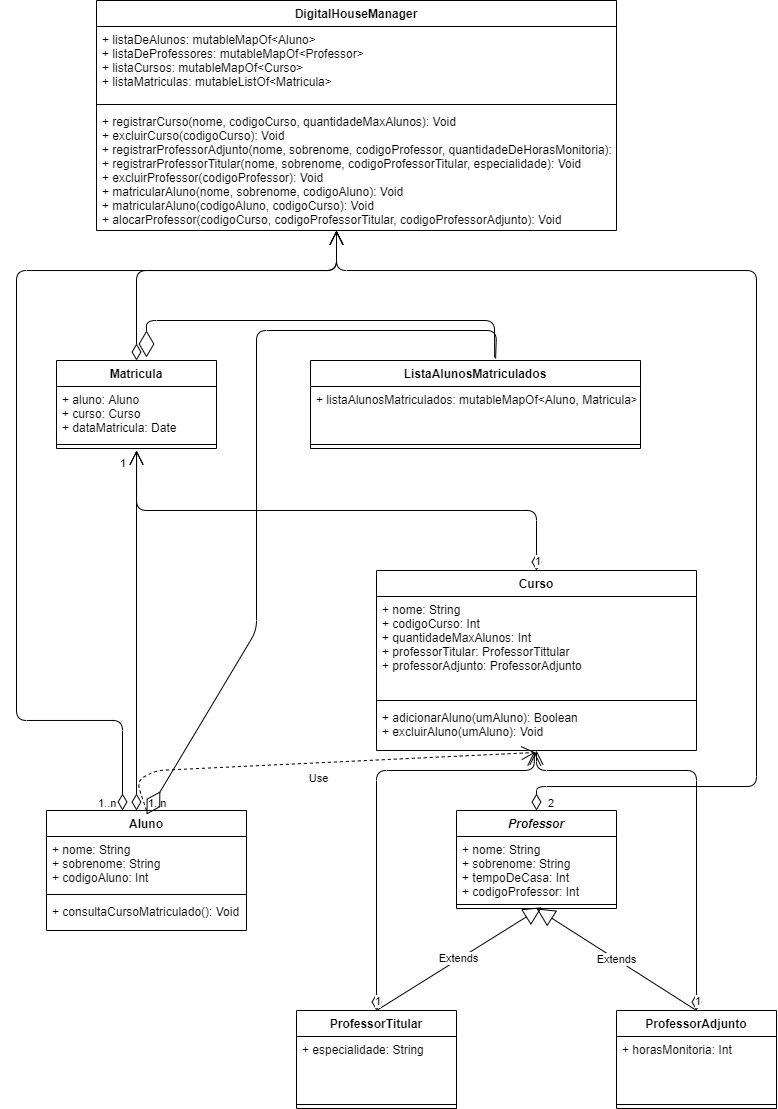

The diagram above was exported from draw.io. Its source (the exported page's mxGraphModel, read from the mxfile embedded in the PNG):
<mxGraphModel dx="764" dy="277" grid="1" gridSize="10" guides="1" tooltips="1" connect="1" arrows="1" fold="1" page="1" pageScale="1" pageWidth="827" pageHeight="1169" math="0" shadow="0">
  <root>
    <mxCell id="0" />
    <mxCell id="1" parent="0" />
    <mxCell id="DfRuSBZyqWbXrAHmVcJL-21" value="Extends" style="endArrow=block;endSize=16;endFill=0;html=1;exitX=0.5;exitY=0;exitDx=0;exitDy=0;entryX=0.533;entryY=0.849;entryDx=0;entryDy=0;entryPerimeter=0;" parent="1" source="DfRuSBZyqWbXrAHmVcJL-13" target="DfRuSBZyqWbXrAHmVcJL-11" edge="1">
      <mxGeometry width="160" relative="1" as="geometry">
        <mxPoint x="100" y="1120" as="sourcePoint" />
        <mxPoint x="558" y="940" as="targetPoint" />
        <Array as="points" />
      </mxGeometry>
    </mxCell>
    <mxCell id="DfRuSBZyqWbXrAHmVcJL-22" value="Extends" style="endArrow=block;endSize=16;endFill=0;html=1;exitX=0.5;exitY=0;exitDx=0;exitDy=0;entryX=0.5;entryY=1;entryDx=0;entryDy=0;" parent="1" target="DfRuSBZyqWbXrAHmVcJL-9" edge="1">
      <mxGeometry width="160" relative="1" as="geometry">
        <mxPoint x="720" y="1040" as="sourcePoint" />
        <mxPoint x="580" y="938" as="targetPoint" />
        <Array as="points" />
      </mxGeometry>
    </mxCell>
    <mxCell id="aBWnM6qvaWXbOKuJDPZx-4" value="Use" style="endArrow=open;endSize=12;dashed=1;html=1;exitX=0.5;exitY=0;exitDx=0;exitDy=0;entryX=0.497;entryY=1.043;entryDx=0;entryDy=0;entryPerimeter=0;" parent="1" source="DfRuSBZyqWbXrAHmVcJL-1" target="DfRuSBZyqWbXrAHmVcJL-8" edge="1">
      <mxGeometry x="-0.0043" y="-16" width="160" relative="1" as="geometry">
        <mxPoint x="160" y="830" as="sourcePoint" />
        <mxPoint x="550" y="770" as="targetPoint" />
        <Array as="points">
          <mxPoint x="160" y="810" />
          <mxPoint x="180" y="800" />
        </Array>
        <mxPoint as="offset" />
      </mxGeometry>
    </mxCell>
    <mxCell id="aBWnM6qvaWXbOKuJDPZx-5" value="1" style="endArrow=open;html=1;endSize=12;startArrow=diamondThin;startSize=14;startFill=0;edgeStyle=orthogonalEdgeStyle;align=left;verticalAlign=bottom;entryX=0.438;entryY=1;entryDx=0;entryDy=0;entryPerimeter=0;exitX=0.5;exitY=0;exitDx=0;exitDy=0;" parent="1" source="DfRuSBZyqWbXrAHmVcJL-5" edge="1">
      <mxGeometry x="-1" y="3" relative="1" as="geometry">
        <mxPoint x="350" y="440" as="sourcePoint" />
        <mxPoint x="160.07999999999993" y="480" as="targetPoint" />
      </mxGeometry>
    </mxCell>
    <mxCell id="DfRuSBZyqWbXrAHmVcJL-35" value="DigitalHouseManager" style="swimlane;fontStyle=1;align=center;verticalAlign=top;childLayout=stackLayout;horizontal=1;startSize=26;horizontalStack=0;resizeParent=1;resizeParentMax=0;resizeLast=0;collapsible=1;marginBottom=0;" parent="1" vertex="1">
      <mxGeometry x="120" y="30" width="520" height="230" as="geometry" />
    </mxCell>
    <mxCell id="DfRuSBZyqWbXrAHmVcJL-36" value="+ listaDeAlunos: mutableMapOf&lt;Aluno&gt;&#10;+ listaDeProfessores: mutableMapOf&lt;Professor&gt;&#10;+ listaCursos: mutableMapOf&lt;Curso&gt;&#10;+ listaMatriculas: mutableListOf&lt;Matricula&gt;" style="text;strokeColor=none;fillColor=none;align=left;verticalAlign=top;spacingLeft=4;spacingRight=4;overflow=hidden;rotatable=0;points=[[0,0.5],[1,0.5]];portConstraint=eastwest;" parent="DfRuSBZyqWbXrAHmVcJL-35" vertex="1">
      <mxGeometry y="26" width="520" height="74" as="geometry" />
    </mxCell>
    <mxCell id="DfRuSBZyqWbXrAHmVcJL-37" value="" style="line;strokeWidth=1;fillColor=none;align=left;verticalAlign=middle;spacingTop=-1;spacingLeft=3;spacingRight=3;rotatable=0;labelPosition=right;points=[];portConstraint=eastwest;" parent="DfRuSBZyqWbXrAHmVcJL-35" vertex="1">
      <mxGeometry y="100" width="520" height="8" as="geometry" />
    </mxCell>
    <mxCell id="DfRuSBZyqWbXrAHmVcJL-38" value="+ registrarCurso(nome, codigoCurso, quantidadeMaxAlunos): Void&#10;+ excluirCurso(codigoCurso): Void&#10;+ registrarProfessorAdjunto(nome, sobrenome, codigoProfessor, quantidadeDeHorasMonitoria): Void&#10;+ registrarProfessorTitular(nome, sobrenome, codigoProfessorTitular, especialidade): Void&#10;+ excluirProfessor(codigoProfessor): Void&#10;+ matricularAluno(nome, sobrenome, codigoAluno): Void&#10;+ matricularAluno(codigoAluno, codigoCurso): Void&#10;+ alocarProfessor(codigoCurso, codigoProfessorTitular, codigoProfessorAdjunto): Void" style="text;strokeColor=none;fillColor=none;align=left;verticalAlign=top;spacingLeft=4;spacingRight=4;overflow=hidden;rotatable=0;points=[[0,0.5],[1,0.5]];portConstraint=eastwest;" parent="DfRuSBZyqWbXrAHmVcJL-35" vertex="1">
      <mxGeometry y="108" width="520" height="122" as="geometry" />
    </mxCell>
    <mxCell id="DfRuSBZyqWbXrAHmVcJL-30" value="Matricula" style="swimlane;fontStyle=1;align=center;verticalAlign=top;childLayout=stackLayout;horizontal=1;startSize=26;horizontalStack=0;resizeParent=1;resizeParentMax=0;resizeLast=0;collapsible=1;marginBottom=0;" parent="1" vertex="1">
      <mxGeometry x="80" y="390" width="160" height="88" as="geometry" />
    </mxCell>
    <mxCell id="DfRuSBZyqWbXrAHmVcJL-31" value="+ aluno: Aluno&#10;+ curso: Curso&#10;+ dataMatricula: Date" style="text;strokeColor=none;fillColor=none;align=left;verticalAlign=top;spacingLeft=4;spacingRight=4;overflow=hidden;rotatable=0;points=[[0,0.5],[1,0.5]];portConstraint=eastwest;" parent="DfRuSBZyqWbXrAHmVcJL-30" vertex="1">
      <mxGeometry y="26" width="160" height="54" as="geometry" />
    </mxCell>
    <mxCell id="DfRuSBZyqWbXrAHmVcJL-32" value="" style="line;strokeWidth=1;fillColor=none;align=left;verticalAlign=middle;spacingTop=-1;spacingLeft=3;spacingRight=3;rotatable=0;labelPosition=right;points=[];portConstraint=eastwest;" parent="DfRuSBZyqWbXrAHmVcJL-30" vertex="1">
      <mxGeometry y="80" width="160" height="8" as="geometry" />
    </mxCell>
    <mxCell id="uL-0kEXtOtKolnA_TlKZ-1" value="ListaAlunosMatriculados" style="swimlane;fontStyle=1;align=center;verticalAlign=top;childLayout=stackLayout;horizontal=1;startSize=26;horizontalStack=0;resizeParent=1;resizeParentMax=0;resizeLast=0;collapsible=1;marginBottom=0;" vertex="1" parent="1">
      <mxGeometry x="334" y="390" width="330" height="88" as="geometry" />
    </mxCell>
    <mxCell id="uL-0kEXtOtKolnA_TlKZ-2" value="+ listaAlunosMatriculados: mutableMapOf&lt;Aluno, Matricula&gt;" style="text;strokeColor=none;fillColor=none;align=left;verticalAlign=top;spacingLeft=4;spacingRight=4;overflow=hidden;rotatable=0;points=[[0,0.5],[1,0.5]];portConstraint=eastwest;" vertex="1" parent="uL-0kEXtOtKolnA_TlKZ-1">
      <mxGeometry y="26" width="330" height="54" as="geometry" />
    </mxCell>
    <mxCell id="uL-0kEXtOtKolnA_TlKZ-3" value="" style="line;strokeWidth=1;fillColor=none;align=left;verticalAlign=middle;spacingTop=-1;spacingLeft=3;spacingRight=3;rotatable=0;labelPosition=right;points=[];portConstraint=eastwest;" vertex="1" parent="uL-0kEXtOtKolnA_TlKZ-1">
      <mxGeometry y="80" width="330" height="8" as="geometry" />
    </mxCell>
    <mxCell id="DfRuSBZyqWbXrAHmVcJL-17" value="ProfessorAdjunto" style="swimlane;fontStyle=1;align=center;verticalAlign=top;childLayout=stackLayout;horizontal=1;startSize=26;horizontalStack=0;resizeParent=1;resizeParentMax=0;resizeLast=0;collapsible=1;marginBottom=0;" parent="1" vertex="1">
      <mxGeometry x="640" y="1040" width="160" height="98" as="geometry" />
    </mxCell>
    <mxCell id="DfRuSBZyqWbXrAHmVcJL-18" value="+ horasMonitoria: Int" style="text;strokeColor=none;fillColor=none;align=left;verticalAlign=top;spacingLeft=4;spacingRight=4;overflow=hidden;rotatable=0;points=[[0,0.5],[1,0.5]];portConstraint=eastwest;" parent="DfRuSBZyqWbXrAHmVcJL-17" vertex="1">
      <mxGeometry y="26" width="160" height="64" as="geometry" />
    </mxCell>
    <mxCell id="DfRuSBZyqWbXrAHmVcJL-19" value="" style="line;strokeWidth=1;fillColor=none;align=left;verticalAlign=middle;spacingTop=-1;spacingLeft=3;spacingRight=3;rotatable=0;labelPosition=right;points=[];portConstraint=eastwest;" parent="DfRuSBZyqWbXrAHmVcJL-17" vertex="1">
      <mxGeometry y="90" width="160" height="8" as="geometry" />
    </mxCell>
    <mxCell id="DfRuSBZyqWbXrAHmVcJL-1" value="Aluno" style="swimlane;fontStyle=1;align=center;verticalAlign=top;childLayout=stackLayout;horizontal=1;startSize=26;horizontalStack=0;resizeParent=1;resizeParentMax=0;resizeLast=0;collapsible=1;marginBottom=0;" parent="1" vertex="1">
      <mxGeometry x="70" y="840" width="200" height="120" as="geometry" />
    </mxCell>
    <mxCell id="DfRuSBZyqWbXrAHmVcJL-2" value="+ nome: String&#10;+ sobrenome: String&#10;+ codigoAluno: Int" style="text;strokeColor=none;fillColor=none;align=left;verticalAlign=top;spacingLeft=4;spacingRight=4;overflow=hidden;rotatable=0;points=[[0,0.5],[1,0.5]];portConstraint=eastwest;" parent="DfRuSBZyqWbXrAHmVcJL-1" vertex="1">
      <mxGeometry y="26" width="200" height="54" as="geometry" />
    </mxCell>
    <mxCell id="DfRuSBZyqWbXrAHmVcJL-3" value="" style="line;strokeWidth=1;fillColor=none;align=left;verticalAlign=middle;spacingTop=-1;spacingLeft=3;spacingRight=3;rotatable=0;labelPosition=right;points=[];portConstraint=eastwest;" parent="DfRuSBZyqWbXrAHmVcJL-1" vertex="1">
      <mxGeometry y="80" width="200" height="8" as="geometry" />
    </mxCell>
    <mxCell id="DfRuSBZyqWbXrAHmVcJL-4" value="+ consultaCursoMatriculado(): Void" style="text;strokeColor=none;fillColor=none;align=left;verticalAlign=top;spacingLeft=4;spacingRight=4;overflow=hidden;rotatable=0;points=[[0,0.5],[1,0.5]];portConstraint=eastwest;" parent="DfRuSBZyqWbXrAHmVcJL-1" vertex="1">
      <mxGeometry y="88" width="200" height="32" as="geometry" />
    </mxCell>
    <mxCell id="DfRuSBZyqWbXrAHmVcJL-13" value="ProfessorTitular" style="swimlane;fontStyle=1;align=center;verticalAlign=top;childLayout=stackLayout;horizontal=1;startSize=26;horizontalStack=0;resizeParent=1;resizeParentMax=0;resizeLast=0;collapsible=1;marginBottom=0;" parent="1" vertex="1">
      <mxGeometry x="320" y="1040" width="160" height="98" as="geometry" />
    </mxCell>
    <mxCell id="DfRuSBZyqWbXrAHmVcJL-14" value="+ especialidade: String" style="text;strokeColor=none;fillColor=none;align=left;verticalAlign=top;spacingLeft=4;spacingRight=4;overflow=hidden;rotatable=0;points=[[0,0.5],[1,0.5]];portConstraint=eastwest;" parent="DfRuSBZyqWbXrAHmVcJL-13" vertex="1">
      <mxGeometry y="26" width="160" height="64" as="geometry" />
    </mxCell>
    <mxCell id="DfRuSBZyqWbXrAHmVcJL-15" value="" style="line;strokeWidth=1;fillColor=none;align=left;verticalAlign=middle;spacingTop=-1;spacingLeft=3;spacingRight=3;rotatable=0;labelPosition=right;points=[];portConstraint=eastwest;" parent="DfRuSBZyqWbXrAHmVcJL-13" vertex="1">
      <mxGeometry y="90" width="160" height="8" as="geometry" />
    </mxCell>
    <mxCell id="DfRuSBZyqWbXrAHmVcJL-9" value="Professor" style="swimlane;fontStyle=3;align=center;verticalAlign=top;childLayout=stackLayout;horizontal=1;startSize=26;horizontalStack=0;resizeParent=1;resizeParentMax=0;resizeLast=0;collapsible=1;marginBottom=0;" parent="1" vertex="1">
      <mxGeometry x="480" y="840" width="160" height="98" as="geometry" />
    </mxCell>
    <mxCell id="DfRuSBZyqWbXrAHmVcJL-10" value="+ nome: String&#10;+ sobrenome: String&#10;+ tempoDeCasa: Int&#10;+ codigoProfessor: Int" style="text;strokeColor=none;fillColor=none;align=left;verticalAlign=top;spacingLeft=4;spacingRight=4;overflow=hidden;rotatable=0;points=[[0,0.5],[1,0.5]];portConstraint=eastwest;" parent="DfRuSBZyqWbXrAHmVcJL-9" vertex="1">
      <mxGeometry y="26" width="160" height="64" as="geometry" />
    </mxCell>
    <mxCell id="DfRuSBZyqWbXrAHmVcJL-11" value="" style="line;strokeWidth=1;fillColor=none;align=left;verticalAlign=middle;spacingTop=-1;spacingLeft=3;spacingRight=3;rotatable=0;labelPosition=right;points=[];portConstraint=eastwest;" parent="DfRuSBZyqWbXrAHmVcJL-9" vertex="1">
      <mxGeometry y="90" width="160" height="8" as="geometry" />
    </mxCell>
    <mxCell id="DfRuSBZyqWbXrAHmVcJL-5" value="Curso" style="swimlane;fontStyle=1;align=center;verticalAlign=top;childLayout=stackLayout;horizontal=1;startSize=26;horizontalStack=0;resizeParent=1;resizeParentMax=0;resizeLast=0;collapsible=1;marginBottom=0;" parent="1" vertex="1">
      <mxGeometry x="400" y="600" width="320" height="180" as="geometry" />
    </mxCell>
    <mxCell id="DfRuSBZyqWbXrAHmVcJL-6" value="+ nome: String&#10;+ codigoCurso: Int&#10;+ quantidadeMaxAlunos: Int&#10;+ professorTitular: ProfessorTittular&#10;+ professorAdjunto: ProfessorAdjunto&#10;" style="text;strokeColor=none;fillColor=none;align=left;verticalAlign=top;spacingLeft=4;spacingRight=4;overflow=hidden;rotatable=0;points=[[0,0.5],[1,0.5]];portConstraint=eastwest;" parent="DfRuSBZyqWbXrAHmVcJL-5" vertex="1">
      <mxGeometry y="26" width="320" height="100" as="geometry" />
    </mxCell>
    <mxCell id="DfRuSBZyqWbXrAHmVcJL-7" value="" style="line;strokeWidth=1;fillColor=none;align=left;verticalAlign=middle;spacingTop=-1;spacingLeft=3;spacingRight=3;rotatable=0;labelPosition=right;points=[];portConstraint=eastwest;" parent="DfRuSBZyqWbXrAHmVcJL-5" vertex="1">
      <mxGeometry y="126" width="320" height="8" as="geometry" />
    </mxCell>
    <mxCell id="DfRuSBZyqWbXrAHmVcJL-8" value="+ adicionarAluno(umAluno): Boolean&#10;+ excluirAluno(umAluno): Void" style="text;strokeColor=none;fillColor=none;align=left;verticalAlign=top;spacingLeft=4;spacingRight=4;overflow=hidden;rotatable=0;points=[[0,0.5],[1,0.5]];portConstraint=eastwest;" parent="DfRuSBZyqWbXrAHmVcJL-5" vertex="1">
      <mxGeometry y="134" width="320" height="46" as="geometry" />
    </mxCell>
    <mxCell id="aBWnM6qvaWXbOKuJDPZx-7" value="" style="endArrow=open;html=1;endSize=12;startArrow=diamondThin;startSize=14;startFill=0;edgeStyle=orthogonalEdgeStyle;" parent="1" edge="1">
      <mxGeometry y="-10" relative="1" as="geometry">
        <mxPoint x="160" y="840" as="sourcePoint" />
        <mxPoint x="160" y="480" as="targetPoint" />
        <mxPoint as="offset" />
      </mxGeometry>
    </mxCell>
    <mxCell id="aBWnM6qvaWXbOKuJDPZx-8" value="1..n" style="edgeLabel;resizable=0;html=1;align=left;verticalAlign=top;" parent="aBWnM6qvaWXbOKuJDPZx-7" connectable="0" vertex="1">
      <mxGeometry x="-1" relative="1" as="geometry">
        <mxPoint x="10" y="-20" as="offset" />
      </mxGeometry>
    </mxCell>
    <mxCell id="aBWnM6qvaWXbOKuJDPZx-9" value="1" style="edgeLabel;resizable=0;html=1;align=right;verticalAlign=top;" parent="aBWnM6qvaWXbOKuJDPZx-7" connectable="0" vertex="1">
      <mxGeometry x="1" relative="1" as="geometry">
        <mxPoint x="-10" as="offset" />
      </mxGeometry>
    </mxCell>
    <mxCell id="aBWnM6qvaWXbOKuJDPZx-10" value="" style="endArrow=open;html=1;endSize=12;startArrow=diamondThin;startSize=14;startFill=0;edgeStyle=orthogonalEdgeStyle;exitX=0.5;exitY=0;exitDx=0;exitDy=0;" parent="1" source="DfRuSBZyqWbXrAHmVcJL-30" target="DfRuSBZyqWbXrAHmVcJL-38" edge="1">
      <mxGeometry relative="1" as="geometry">
        <mxPoint x="160" y="370" as="sourcePoint" />
        <mxPoint x="170" y="490" as="targetPoint" />
        <Array as="points">
          <mxPoint x="160" y="300" />
          <mxPoint x="360" y="300" />
        </Array>
      </mxGeometry>
    </mxCell>
    <mxCell id="aBWnM6qvaWXbOKuJDPZx-17" value="" style="endArrow=open;html=1;endSize=12;startArrow=diamondThin;startSize=14;startFill=0;edgeStyle=orthogonalEdgeStyle;exitX=0.5;exitY=0;exitDx=0;exitDy=0;" parent="1" source="DfRuSBZyqWbXrAHmVcJL-9" edge="1">
      <mxGeometry relative="1" as="geometry">
        <mxPoint x="790" y="816" as="sourcePoint" />
        <mxPoint x="360" y="260" as="targetPoint" />
        <Array as="points">
          <mxPoint x="560" y="816" />
          <mxPoint x="780" y="816" />
          <mxPoint x="780" y="300" />
          <mxPoint x="360" y="300" />
        </Array>
      </mxGeometry>
    </mxCell>
    <mxCell id="aBWnM6qvaWXbOKuJDPZx-18" value="2" style="edgeLabel;resizable=0;html=1;align=left;verticalAlign=top;" parent="aBWnM6qvaWXbOKuJDPZx-17" connectable="0" vertex="1">
      <mxGeometry x="-1" relative="1" as="geometry">
        <mxPoint x="10" y="-20" as="offset" />
      </mxGeometry>
    </mxCell>
    <mxCell id="aBWnM6qvaWXbOKuJDPZx-20" value="" style="endArrow=open;html=1;endSize=12;startArrow=diamondThin;startSize=14;startFill=0;edgeStyle=orthogonalEdgeStyle;" parent="1" edge="1">
      <mxGeometry relative="1" as="geometry">
        <mxPoint x="146" y="840" as="sourcePoint" />
        <mxPoint x="360" y="260" as="targetPoint" />
        <Array as="points">
          <mxPoint x="146" y="750" />
          <mxPoint x="40" y="750" />
          <mxPoint x="40" y="300" />
          <mxPoint x="360" y="300" />
        </Array>
      </mxGeometry>
    </mxCell>
    <mxCell id="aBWnM6qvaWXbOKuJDPZx-21" value="1..n" style="edgeLabel;resizable=0;html=1;align=left;verticalAlign=top;" parent="aBWnM6qvaWXbOKuJDPZx-20" connectable="0" vertex="1">
      <mxGeometry x="-1" relative="1" as="geometry">
        <mxPoint x="-26.08" y="-20" as="offset" />
      </mxGeometry>
    </mxCell>
    <mxCell id="xYVai7kLhfiRliIwT_QA-1" value="1" style="endArrow=open;html=1;endSize=12;startArrow=diamondThin;startSize=14;startFill=0;edgeStyle=orthogonalEdgeStyle;align=left;verticalAlign=bottom;exitX=0.5;exitY=0;exitDx=0;exitDy=0;entryX=0.493;entryY=1.02;entryDx=0;entryDy=0;entryPerimeter=0;" parent="1" source="DfRuSBZyqWbXrAHmVcJL-13" target="DfRuSBZyqWbXrAHmVcJL-8" edge="1">
      <mxGeometry x="-1" y="3" relative="1" as="geometry">
        <mxPoint x="400" y="938" as="sourcePoint" />
        <mxPoint x="560" y="938" as="targetPoint" />
        <Array as="points">
          <mxPoint x="400" y="800" />
          <mxPoint x="558" y="800" />
        </Array>
      </mxGeometry>
    </mxCell>
    <mxCell id="xYVai7kLhfiRliIwT_QA-2" value="1" style="endArrow=open;html=1;endSize=12;startArrow=diamondThin;startSize=14;startFill=0;edgeStyle=orthogonalEdgeStyle;align=left;verticalAlign=bottom;exitX=0.5;exitY=0;exitDx=0;exitDy=0;" parent="1" edge="1">
      <mxGeometry x="-1" y="3" relative="1" as="geometry">
        <mxPoint x="720" y="1040" as="sourcePoint" />
        <mxPoint x="560" y="780" as="targetPoint" />
        <Array as="points">
          <mxPoint x="720" y="800" />
          <mxPoint x="560" y="800" />
        </Array>
      </mxGeometry>
    </mxCell>
    <mxCell id="uL-0kEXtOtKolnA_TlKZ-5" value="" style="endArrow=diamondThin;endFill=0;endSize=24;html=1;exitX=0.558;exitY=-0.034;exitDx=0;exitDy=0;exitPerimeter=0;" edge="1" parent="1" source="uL-0kEXtOtKolnA_TlKZ-1">
      <mxGeometry width="160" relative="1" as="geometry">
        <mxPoint x="520" y="360" as="sourcePoint" />
        <mxPoint x="170" y="387" as="targetPoint" />
        <Array as="points">
          <mxPoint x="518" y="350" />
          <mxPoint x="170" y="350" />
        </Array>
      </mxGeometry>
    </mxCell>
    <mxCell id="uL-0kEXtOtKolnA_TlKZ-6" value="" style="endArrow=diamondThin;endFill=0;endSize=24;html=1;exitX=0.561;exitY=-0.023;exitDx=0;exitDy=0;exitPerimeter=0;" edge="1" parent="1" source="uL-0kEXtOtKolnA_TlKZ-1">
      <mxGeometry width="160" relative="1" as="geometry">
        <mxPoint x="528.1400000000001" y="397.00800000000004" as="sourcePoint" />
        <mxPoint x="170" y="844" as="targetPoint" />
        <Array as="points">
          <mxPoint x="520" y="360" />
          <mxPoint x="280" y="360" />
          <mxPoint x="280" y="660" />
        </Array>
      </mxGeometry>
    </mxCell>
  </root>
</mxGraphModel>